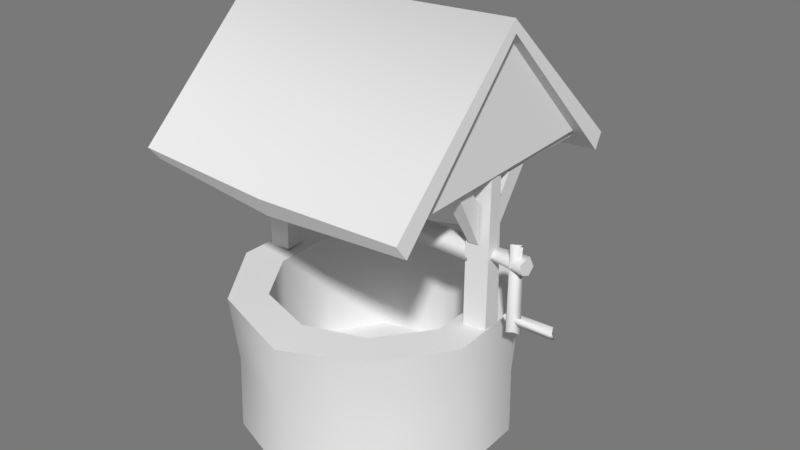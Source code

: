 # Source: prop-well.blend  (saved by Blender 2.79.0; exported with 4.5.12 LTS)
import bpy
from mathutils import Matrix  # noqa: F401  (used for matrix-valued properties, if any)

bpy.ops.wm.read_factory_settings(use_empty=True)
scene = bpy.context.scene
scene.name = 'Scene'

# ---- collections
col_collection_1 = bpy.data.collections.new('Collection 1'); scene.collection.children.link(col_collection_1)

# ---- world
world_world = bpy.data.worlds.new('World'); scene.world = world_world
world_world.color = (0.1902, 0.1902, 0.1902)
world_world.use_sun_shadow = False
world_world.sun_shadow_jitter_overblur = 0.0
world_world.cycles.sampling_method = 'MANUAL'

# ---- meshes
me_prop_well = bpy.data.meshes.new('prop-well')
me_prop_well.from_pydata([(0.005826, -0.01188, -0.9656), (0.009591, 0.9581, -0.7333), (0.5925, -0.03987, -0.7933), (0.4125, 1.029, -0.6027), (0.8975, 0.003719, -0.3168), (0.6788, 0.9871, -0.2019), (0.9036, -0.01068, 0.2705), (0.6995, 1.003, 0.2292), (0.5772, -0.02441, 0.8095), (0.4345, 1.007, 0.595), (0.01083, -0.06051, 0.9636), (0.003264, 0.9987, 0.7347), (-0.5706, -0.01547, 0.7833), (-0.4294, 0.9946, 0.5991), (-0.9293, 0.001392, 0.2896), (-0.7006, 0.9764, 0.1984), (-0.9201, -0.04516, -0.319), (-0.686, 0.9916, -0.2225), (-0.5907, -0.00699, -0.7754), (-0.4552, 0.9778, -0.594), (0.01443, 1.017, -0.9939), (0.9192, 1.011, -0.3432), (0.9467, 1.005, 0.3237), (0.5993, 0.9967, 0.7931), (0.03239, 0.9637, 1.007), (-0.5903, 0.9965, 0.8151), (-0.9498, 0.9997, -0.3061), (-0.6158, 0.9865, -0.785), (-0.00471, 0.1841, -0.7269), (0.4537, 0.1768, -0.6041), (0.7036, 0.1854, -0.2279), (0.6855, 0.1639, 0.2243), (0.4528, 0.1929, 0.5665), (0.02559, 0.211, 0.7558), (-0.438, 0.1793, 0.5858), (-0.6983, 0.2019, 0.237), (-0.701, 0.1817, -0.2339), (-0.4602, 0.1822, -0.6087), (0.5855, 0.9824, -0.8214), (-0.9511, 1.0, 0.309), (-0.9722, 2.029, 1.025), (1.0, 1.999, 1.0), (-0.9846, 1.981, -1.035), (1.032, 2.023, -0.9938), (-0.9698, 2.98, 0.02047), (1.016, 2.996, 0.0197), (-0.02458, 1.96, 0.9985), (-0.01811, 1.935, -0.9753), (0.0003071, 2.946, 0.01111), (-0.9721, 1.927, 0.9434), (1.021, 1.904, 0.9394), (-1.01, 1.939, -0.8973), (1.023, 1.907, -0.9566), (-0.9781, 2.855, -0.004825), (1.009, 2.902, -0.003125), (-0.0026, 1.844, 0.9582), (0.001413, 1.869, -0.9295), (-0.02314, 2.813, 0.003424), (0.763, 0.9916, 0.06906), (0.757, 2.839, 0.04565), (0.7636, 0.9916, -0.08518), (0.7938, 2.868, -0.03474), (0.93, 0.9916, 0.06333), (0.9198, 2.855, 0.03767), (0.9371, 0.9916, -0.05987), (0.8827, 2.87, -0.07436), (0.7884, 2.001, -0.3141), (0.8979, 2.001, -0.3181), (0.8896, 1.599, -0.05571), (0.9048, 2.001, -0.1516), (0.9015, 1.88, -0.08597), (0.7868, 1.834, -0.1042), (0.8027, 2.001, -0.1477), (0.7906, 1.565, -0.06493), (0.7709, 2.001, 0.324), (0.8794, 2.001, 0.3095), (0.8574, 1.584, 0.06913), (0.8672, 2.001, 0.1855), (0.8616, 1.844, 0.07536), (0.7903, 1.881, 0.07877), (0.794, 2.001, 0.1351), (0.7886, 1.581, 0.07323), (0.9296, 2.019, 0.8703), (0.8916, 2.002, -0.8573), (0.7636, 1.985, 0.844), (0.7403, 1.979, -0.8521), (0.888, 2.154, 0.7019), (0.9192, 2.102, -0.7138), (0.7871, 2.128, -0.7129), (0.7999, 2.155, 0.724), (0.8978, 2.057, -0.8126), (0.9146, 2.905, -0.07574), (0.9055, 2.069, 0.8191), (0.8928, 2.863, 0.06233), (0.9426, 2.074, -0.8172), (0.9414, 2.848, -0.06518), (0.9435, 2.027, 0.8105), (0.9292, 2.847, 0.06463), (0.7555, 2.738, 0.08756), (0.7688, 2.759, -0.1119), (0.7523, 2.648, 0.08337), (0.7908, 2.652, -0.04657), (-0.7731, 0.9916, 0.07263), (-0.7375, 2.866, 0.06126), (-0.7766, 0.9916, -0.07316), (-0.7629, 2.876, -0.08024), (-0.9133, 0.9916, 0.096), (-0.9052, 2.853, 0.07111), (-0.9067, 0.9916, -0.07836), (-0.92, 2.84, -0.08836), (-0.7576, 2.001, -0.3228), (-0.8487, 2.001, -0.2999), (-0.8878, 1.583, -0.06629), (-0.8967, 2.001, -0.1774), (-0.8784, 1.843, -0.06144), (-0.7801, 1.83, -0.08597), (-0.7808, 2.001, -0.1529), (-0.7923, 1.577, -0.07613), (-0.8136, 2.001, 0.3133), (-0.8798, 2.001, 0.305), (-0.8853, 1.589, 0.07066), (-0.8883, 2.001, 0.14), (-0.8819, 1.86, 0.06783), (-0.7885, 1.863, 0.071), (-0.7649, 2.001, 0.1889), (-0.7777, 1.582, 0.08503), (-0.8814, 2.001, 0.8759), (-0.8981, 2.005, -0.847), (-0.7539, 2.021, 0.8638), (-0.7847, 1.993, -0.8635), (-0.8467, 2.111, 0.7208), (-0.9062, 2.152, -0.7207), (-0.7668, 2.159, -0.7487), (-0.8117, 2.134, 0.7027), (-0.9058, 2.062, -0.8181), (-0.8998, 2.863, -0.06849), (-0.8975, 2.071, 0.8176), (-0.8996, 2.868, 0.05845), (-0.9444, 2.062, -0.8188), (-0.9751, 2.849, -0.07129), (-0.9452, 2.074, 0.7949), (-0.9294, 2.869, 0.06468), (0.003106, 2.689, 0.06331), (-0.7615, 2.746, 0.07206), (-0.04539, 2.695, -0.06295), (-0.7606, 2.717, -0.06566), (-0.02339, 2.564, 0.06268), (-0.7639, 2.641, 0.09776), (0.006105, 2.588, -0.09584), (-0.7767, 2.686, -0.06786), (-0.7731, 1.514, -0.05528), (0.7777, 1.495, -0.06208), (-0.7731, 1.438, -0.01927), (0.7777, 1.44, -0.02725), (-0.7731, 1.461, 0.04403), (0.7777, 1.444, 0.06802), (-0.7731, 1.565, 0.06947), (0.7777, 1.527, 0.04804), (-0.7731, 1.565, -0.01759), (0.7777, 1.56, -0.04115), (0.9042, 1.504, -0.05415), (0.9042, 1.46, -0.01926), (0.9042, 1.498, 0.03728), (0.9042, 1.52, 0.01104), (0.9042, 1.553, -0.03083), (1.171, 1.491, -0.0641), (1.169, 1.446, -0.01902), (1.179, 1.487, 0.06792), (1.164, 1.548, 0.07213), (1.161, 1.568, -0.03375), (1.131, 1.63, -0.001746), (1.072, 1.631, -0.01516), (1.08, 1.658, 0.05932), (1.122, 1.638, 0.03034), (1.12, 1.636, -0.01641), (1.085, 1.04, -0.005452), (1.065, 1.048, 0.0102), (1.069, 1.041, 0.04428), (1.107, 1.041, 0.01881), (1.152, 1.032, 0.002823), (1.342, 1.123, -0.03883), (1.361, 1.163, -0.02143), (1.378, 1.135, 0.02035), (1.347, 1.093, 0.01079), (1.384, 1.089, -0.005327), (1.032, 1.116, -0.01976), (1.042, 1.15, -0.02008), (1.027, 1.132, 0.02067), (1.04, 1.073, 0.004487), (1.024, 1.091, -0.006561), (-0.0103, 0.4863, -0.9627), (0.9024, 0.4971, -0.2955), (0.9073, 0.49, 0.2469), (0.5513, 0.4983, 0.761), (-0.003918, 0.4987, 0.9502), (-0.5739, 0.5089, 0.7572), (-0.9059, 0.4621, -0.2628), (-0.5392, 0.5138, -0.7288), (0.5394, 0.5153, -0.7698), (-0.9052, 0.4939, 0.2834)], [], [(190, 20, 38, 198), (198, 38, 21, 191), (191, 21, 22, 192), (192, 22, 23, 193), (193, 23, 24, 194), (194, 24, 25, 195), (195, 25, 39, 199), (199, 39, 26, 196), (7, 5, 30, 31), (196, 26, 27, 197), (197, 27, 20, 190), (29, 28, 37, 36, 35, 34, 33, 32, 31, 30), (1, 19, 37, 28), (15, 13, 34, 35), (9, 7, 31, 32), (3, 1, 28, 29), (17, 15, 35, 36), (11, 9, 32, 33), (5, 3, 29, 30), (19, 17, 36, 37), (13, 11, 33, 34), (19, 1, 20, 27), (17, 19, 27, 26), (15, 17, 26, 39), (13, 15, 39, 25), (11, 13, 25, 24), (9, 11, 24, 23), (7, 9, 23, 22), (5, 7, 22, 21), (3, 5, 21, 38), (1, 3, 38, 20), (48, 45, 43, 47), (46, 41, 45, 48), (40, 46, 48, 44), (44, 48, 47, 42), (57, 56, 52, 54), (55, 57, 54, 50), (49, 53, 57, 55), (53, 51, 56, 57), (40, 44, 53, 49), (41, 46, 55, 50), (43, 45, 54, 52), (42, 47, 56, 51), (44, 42, 51, 53), (45, 41, 50, 54), (46, 40, 49, 55), (47, 43, 52, 56), (58, 59, 61, 60), (78, 77, 75, 76), (64, 65, 63, 62), (62, 63, 59, 58), (70, 68, 67, 69), (71, 70, 69, 72), (73, 71, 72, 66), (79, 80, 77, 78), (68, 73, 66, 67), (60, 61, 65, 64), (81, 74, 80, 79), (76, 75, 74, 81), (84, 85, 83, 82), (86, 82, 83, 87), (84, 89, 88, 85), (89, 86, 87, 88), (92, 93, 91, 90), (96, 94, 95, 97), (92, 90, 94, 96), (148, 101, 100, 146), (146, 100, 98, 142), (144, 99, 101, 148), (102, 104, 105, 103), (122, 120, 119, 121), (108, 106, 107, 109), (106, 102, 103, 107), (114, 113, 111, 112), (115, 116, 113, 114), (117, 110, 116, 115), (123, 122, 121, 124), (112, 111, 110, 117), (104, 108, 109, 105), (125, 123, 124, 118), (120, 125, 118, 119), (128, 126, 127, 129), (130, 131, 127, 126), (128, 129, 132, 133), (133, 132, 131, 130), (136, 134, 135, 137), (140, 141, 139, 138), (136, 140, 138, 134), (148, 146, 147, 149), (146, 142, 143, 147), (144, 148, 149, 145), (150, 151, 153, 152), (152, 153, 155, 154), (154, 155, 157, 156), (156, 157, 159, 158), (158, 159, 151, 150), (164, 163, 168, 169), (162, 161, 166, 167), (160, 164, 169, 165), (163, 162, 167, 168), (161, 160, 165, 166), (166, 165, 169, 168, 167), (174, 173, 178, 179), (172, 171, 176, 177), (170, 174, 179, 175), (173, 172, 177, 178), (171, 170, 175, 176), (176, 175, 179, 178, 177), (171, 172, 173, 174, 170), (184, 183, 188, 189), (182, 181, 186, 187), (180, 184, 189, 185), (183, 182, 187, 188), (181, 180, 185, 186), (186, 185, 189, 188, 187), (181, 182, 183, 184, 180), (18, 197, 190, 0), (16, 196, 197, 18), (14, 199, 196, 16), (12, 195, 199, 14), (10, 194, 195, 12), (8, 193, 194, 10), (6, 192, 193, 8), (4, 191, 192, 6), (2, 198, 191, 4), (0, 190, 198, 2)])
me_prop_well.polygons.foreach_set('use_smooth', [1, 1, 1, 1, 1, 1, 1, 1, 1, 1, 1, 1, 1, 1, 1, 1, 1, 1, 1, 1, 1, 1, 1, 1, 1, 1, 1, 1, 1, 1, 1, 1, 1, 1, 1, 1, 1, 1, 1, 1, 1, 1, 1, 1, 1, 1, 1, 0, 0, 0, 0, 0, 0, 0, 0, 0, 0, 0, 0, 0, 0, 0, 0, 0, 0, 0, 0, 0, 0, 0, 0, 0, 0, 0, 0, 0, 0, 0, 0, 0, 0, 0, 0, 0, 0, 0, 0, 0, 0, 0, 0, 1, 1, 1, 1, 1, 1, 1, 1, 1, 1, 1, 1, 1, 1, 1, 1, 1, 1, 1, 1, 1, 1, 1, 1, 1, 1, 1, 1, 1, 1, 1, 1, 1, 1, 1])
_k = set([(1, 3), (1, 19), (3, 5), (5, 7), (7, 9), (9, 11), (11, 13), (13, 15), (15, 17), (17, 19), (20, 27), (20, 38), (21, 22), (21, 38), (22, 23), (23, 24), (24, 25), (25, 39), (26, 27), (26, 39), (28, 29), (28, 37), (29, 30), (30, 31), (31, 32), (32, 33), (33, 34), (34, 35), (35, 36), (36, 37), (40, 44), (40, 46), (40, 49), (41, 45), (41, 46), (41, 50), (42, 44), (42, 47), (42, 51), (43, 45), (43, 47), (43, 52), (49, 53), (49, 55), (50, 54), (50, 55), (51, 53), (51, 56), (52, 54), (52, 56), (165, 166), (165, 169), (166, 167), (167, 168), (168, 169), (175, 176), (175, 179), (176, 177), (177, 178), (178, 179), (185, 186), (185, 189), (186, 187), (187, 188), (188, 189)])
me_prop_well.attributes.new('sharp_edge', 'BOOLEAN', 'EDGE').data.foreach_set('value', [ (min(e.vertices), max(e.vertices)) in _k for e in me_prop_well.edges])
_uv = me_prop_well.uv_layers.new(name='UVMap')
_uv.uv.foreach_set('vector', [-0.3108, 0.3016, -0.3108, 0.1846, -0.1019, 0.1846, -0.1019, 0.3016, -0.1019, 0.3016, -0.1019, 0.1846, 0.04269, 0.1846, 0.04269, 0.3016, 0.04269, 0.3016, 0.04269, 0.1846, 0.1873, 0.1846, 0.1873, 0.3016, 0.1873, 0.3016, 0.1873, 0.1846, 0.3319, 0.1846, 0.3319, 0.3016, 0.3319, 0.3016, 0.3319, 0.1846, 0.4766, 0.1846, 0.4766, 0.3016, 0.4766, 0.3016, 0.4766, 0.1846, 0.6212, 0.1846, 0.6212, 0.3016, 0.6212, 0.3016, 0.6212, 0.1846, 0.7658, 0.1846, 0.7658, 0.3016, 0.7658, 0.3016, 0.7658, 0.1846, 0.9104, 0.1846, 0.9104, 0.3016, 0.5026, 0.4213, 0.6096, 0.4213, 0.6096, 0.6116, 0.5026, 0.6116, 0.9104, 0.3016, 0.9104, 0.1846, 1.055, 0.1846, 1.055, 0.3016, 1.055, 0.3016, 1.055, 0.1846, 1.209, 0.1846, 1.209, 0.3016, 0.1836, 0.2422, 0.1836, 0.2422, 0.1836, 0.2422, 0.1836, 0.2422, 0.1836, 0.2422, 0.1836, 0.2422, 0.1836, 0.2422, 0.1836, 0.2422, 0.1836, 0.2422, 0.1836, 0.2422, -0.2072, 0.4213, -0.1395, 0.4213, -0.1395, 0.6116, -0.2072, 0.6116, 0.07451, 0.4213, 0.1815, 0.4213, 0.1815, 0.6116, 0.07451, 0.6116, 0.3956, 0.4213, 0.5026, 0.4213, 0.5026, 0.6116, 0.3956, 0.6116, 0.7166, 0.4213, 0.7941, 0.4213, 0.7941, 0.6116, 0.7166, 0.6116, -0.03252, 0.4213, 0.07451, 0.4213, 0.07451, 0.6116, -0.03252, 0.6116, 0.2886, 0.4213, 0.3956, 0.4213, 0.3956, 0.6116, 0.2886, 0.6116, 0.6096, 0.4213, 0.7166, 0.4213, 0.7166, 0.6116, 0.6096, 0.6116, -0.1395, 0.4213, -0.03252, 0.4213, -0.03252, 0.6116, -0.1395, 0.6116, 0.1815, 0.4213, 0.2886, 0.4213, 0.2886, 0.6116, 0.1815, 0.6116, -0.2095, 0.09344, -0.3423, 0.09147, -0.3646, 0.01932, -0.1851, 0.02198, -0.02998, 0.09612, -0.1628, 0.09415, -0.1851, 0.02198, -0.005575, 0.02464, 0.1502, 0.09743, 0.01732, 0.09661, -0.005575, 0.02464, 0.174, 0.02574, 0.3297, 0.09852, 0.1968, 0.09771, 0.174, 0.02574, 0.3535, 0.02684, 0.5092, 0.09963, 0.3764, 0.09882, 0.3535, 0.02684, 0.533, 0.02793, 0.6895, 0.09938, 0.5566, 0.09973, 0.533, 0.02793, 0.7126, 0.02746, 0.8697, 0.09754, 0.7368, 0.09905, 0.7126, 0.02746, 0.8922, 0.02543, 1.049, 0.09551, 0.9164, 0.09701, 0.8922, 0.02543, 1.072, 0.02339, 1.229, 0.09347, 1.096, 0.09498, 1.072, 0.02339, 1.251, 0.02135, 1.408, 0.09143, 1.276, 0.09294, 1.251, 0.02135, 1.431, 0.01932, 0.49, 1.164, 0.03836, 1.164, 0.03836, 0.5248, 0.49, 0.5248, 0.4404, -0.01469, 0.892, -0.01469, 0.892, 0.624, 0.4404, 0.624, -0.01124, -0.01469, 0.4404, -0.01469, 0.4404, 0.624, -0.01124, 0.624, 0.9416, 1.164, 0.49, 1.164, 0.49, 0.5248, 0.9416, 0.5248, 0.8095, 0.4158, 0.5572, 0.4158, 0.5572, 0.5942, 0.8095, 0.5942, 0.3441, 0.4354, 0.5964, 0.4354, 0.5964, 0.257, 0.3441, 0.257, 0.3441, 0.6138, 0.5964, 0.6138, 0.5964, 0.4354, 0.3441, 0.4354, 0.8095, 0.2374, 0.5572, 0.2374, 0.5572, 0.4158, 0.8095, 0.4158, 0.2959, 0.4318, 0.2959, 0.9786, 0.2572, 0.94, 0.2572, 0.4318, 0.6066, 0.03002, 0.5918, 0.4169, 0.5531, 0.4169, 0.5679, 0.02854, 0.5599, 0.2308, 0.5599, 0.7775, 0.5212, 0.739, 0.5212, 0.2308, 0.6068, 0.8038, 0.6216, 0.4169, 0.6603, 0.4169, 0.6454, 0.8053, 0.843, 0.9786, 0.8431, 0.4318, 0.8817, 0.4318, 0.8817, 0.94, 0.7381, 0.2196, 0.738, 0.7664, 0.6994, 0.7664, 0.6994, 0.2582, 0.5918, 0.4169, 0.6066, 0.8038, 0.5679, 0.8053, 0.5531, 0.4169, 0.6216, 0.4169, 0.6068, 0.03002, 0.6454, 0.02854, 0.6603, 0.4169, 0.8022, 0.5235, 0.8022, 0.9997, 0.7664, 0.9997, 0.7664, 0.5235, 0.5679, 0.4426, 0.5679, 0.4861, 0.6056, 0.5077, 0.6056, 0.3772, 0.8738, 0.5235, 0.8738, 0.9997, 0.838, 0.9997, 0.838, 0.5235, 0.838, 0.5235, 0.838, 0.9997, 0.8022, 0.9997, 0.8022, 0.5235, 0.2275, 0.7773, 0.2653, 0.7119, 0.2653, 0.8424, 0.2275, 0.8209, 0.1898, 0.7773, 0.2275, 0.7773, 0.2275, 0.8209, 0.1898, 0.8209, 0.152, 0.7119, 0.1898, 0.7773, 0.1898, 0.8209, 0.152, 0.8424, 0.5301, 0.4426, 0.5301, 0.4861, 0.5679, 0.4861, 0.5679, 0.4426, 0.2653, 0.7119, 0.3031, 0.7119, 0.3031, 0.8424, 0.2653, 0.8424, 0.9096, 0.5235, 0.9096, 0.9997, 0.8738, 0.9997, 0.8738, 0.5235, 0.4923, 0.3772, 0.4923, 0.5077, 0.5301, 0.4861, 0.5301, 0.4426, 0.6056, 0.3772, 0.6056, 0.5077, 0.6434, 0.5077, 0.6434, 0.3772, 0.0427, 0.5229, 0.0427, 0.000319, 0.08508, 0.0003189, 0.08508, 0.5229, 0.1275, 0.4805, 0.08508, 0.5229, 0.08508, 0.0003189, 0.1275, 0.0427, 0.0427, 0.5229, 0.0003189, 0.4805, 0.0003191, 0.0427, 0.0427, 0.000319, 0.1698, 0.4805, 0.1275, 0.4805, 0.1275, 0.0427, 0.1698, 0.0427, 0.7231, 0.0003189, 0.5482, 0.1881, 0.5155, 0.1881, 0.3406, 0.000319, 0.3827, 0.5235, 0.0003189, 0.5235, 0.1752, 0.7113, 0.2079, 0.7113, 0.9483, 0.5235, 0.9483, 0.9059, 0.9857, 0.9059, 0.9857, 0.5235, 0.8919, 0.3581, 0.8919, 0.000319, 0.9539, 0.0003189, 0.9539, 0.3581, 0.9539, 0.3581, 0.9539, 0.0003189, 0.9783, 0.0003189, 0.9783, 0.3581, 0.8675, 0.3581, 0.8675, 0.000319, 0.8919, 0.000319, 0.8919, 0.3581, 0.7595, 0.000319, 0.7237, 0.0003189, 0.7237, 0.4765, 0.7595, 0.4765, 0.4162, 0.4426, 0.4539, 0.3772, 0.4539, 0.5077, 0.4162, 0.4861, 0.8311, 0.000319, 0.7953, 0.0003189, 0.7953, 0.4765, 0.8311, 0.4765, 0.7953, 0.0003189, 0.7595, 0.000319, 0.7595, 0.4765, 0.7953, 0.4765, 0.07584, 0.7773, 0.07584, 0.8209, 0.1136, 0.8424, 0.1136, 0.7119, 0.03808, 0.7773, 0.03808, 0.8209, 0.07584, 0.8209, 0.07584, 0.7773, 0.0003189, 0.7119, 0.000319, 0.8424, 0.03808, 0.8209, 0.03808, 0.7773, 0.3784, 0.4426, 0.4162, 0.4426, 0.4162, 0.4861, 0.3784, 0.4861, 0.1136, 0.7119, 0.1136, 0.8424, 0.1514, 0.8424, 0.1514, 0.7119, 0.8669, 0.000319, 0.8311, 0.000319, 0.8311, 0.4765, 0.8669, 0.4765, 0.3406, 0.3772, 0.3784, 0.4426, 0.3784, 0.4861, 0.3406, 0.5077, 0.4539, 0.3772, 0.4917, 0.3772, 0.4917, 0.5077, 0.4539, 0.5077, 0.2129, 0.5229, 0.2552, 0.5229, 0.2552, 0.0003189, 0.2129, 0.000319, 0.2976, 0.4805, 0.2976, 0.0427, 0.2552, 0.0003189, 0.2552, 0.5229, 0.2129, 0.5229, 0.2129, 0.000319, 0.1705, 0.0427, 0.1705, 0.4805, 0.34, 0.4805, 0.34, 0.0427, 0.2976, 0.0427, 0.2976, 0.4805, 0.7231, 0.1888, 0.3406, 0.1888, 0.5155, 0.3766, 0.5482, 0.3766, 0.7658, 0.5235, 0.5909, 0.7113, 0.5583, 0.7113, 0.3834, 0.5235, 0.9102, 0.5235, 0.9476, 0.5235, 0.9476, 0.9059, 0.9102, 0.9059, 0.8919, 0.3581, 0.9539, 0.3581, 0.9539, 0.0003189, 0.8919, 0.000319, 0.9539, 0.3581, 0.9783, 0.3581, 0.9783, 0.0003189, 0.9539, 0.0003189, 0.8675, 0.3581, 0.8919, 0.3581, 0.8919, 0.000319, 0.8675, 0.000319, 0.7084, 0.8533, 0.7084, 0.2701, 0.7439, 0.2701, 0.7439, 0.8533, 0.5661, 0.8533, 0.5661, 0.2701, 0.6017, 0.2701, 0.6017, 0.8533, 0.6017, 0.8533, 0.6017, 0.2701, 0.6372, 0.2701, 0.6372, 0.8533, 0.6372, 0.8533, 0.6372, 0.2701, 0.6728, 0.2701, 0.6728, 0.8533, 0.6728, 0.8533, 0.6728, 0.2701, 0.7084, 0.2701, 0.7084, 0.8533, 0.4669, 0.6765, 0.4463, 0.6765, 0.4463, 0.6023, 0.4669, 0.6023, 0.4256, 0.6765, 0.4049, 0.6765, 0.4049, 0.6023, 0.4256, 0.6023, 0.4876, 0.6765, 0.4669, 0.6765, 0.4669, 0.6023, 0.4876, 0.6023, 0.4463, 0.6765, 0.4256, 0.6765, 0.4256, 0.6023, 0.4463, 0.6023, 0.5083, 0.6765, 0.4876, 0.6765, 0.4876, 0.6023, 0.5083, 0.6023, 0.417, 0.6023, 0.4049, 0.5855, 0.417, 0.5688, 0.4367, 0.5752, 0.4367, 0.5959, 0.7557, 0.3008, 0.7688, 0.3008, 0.7688, 0.4707, 0.7557, 0.4707, 0.7819, 0.3008, 0.795, 0.3008, 0.795, 0.4707, 0.7819, 0.4707, 0.7425, 0.3008, 0.7557, 0.3008, 0.7557, 0.4707, 0.7425, 0.4707, 0.7688, 0.3008, 0.7819, 0.3008, 0.7819, 0.4707, 0.7688, 0.4707, 0.7294, 0.3008, 0.7425, 0.3008, 0.7425, 0.4707, 0.7294, 0.4707, 0.7991, 0.4494, 0.795, 0.437, 0.8056, 0.4293, 0.8162, 0.437, 0.8122, 0.4494, 0.8075, 0.4707, 0.795, 0.4666, 0.795, 0.4535, 0.8075, 0.4495, 0.8152, 0.4601, 0.2856, 0.2253, 0.2982, 0.2253, 0.2982, 0.3699, 0.2856, 0.3699, 0.3108, 0.2253, 0.3234, 0.2253, 0.3234, 0.3699, 0.3108, 0.3699, 0.2729, 0.2253, 0.2856, 0.2253, 0.2856, 0.3699, 0.2729, 0.3699, 0.2982, 0.2253, 0.3108, 0.2253, 0.3108, 0.3699, 0.2982, 0.3699, 0.2603, 0.2253, 0.2729, 0.2253, 0.2729, 0.3699, 0.2603, 0.3699, 0.3354, 0.3291, 0.3428, 0.3393, 0.3354, 0.3495, 0.3234, 0.3456, 0.3234, 0.333, 0.3308, 0.3495, 0.3428, 0.3534, 0.3428, 0.366, 0.3308, 0.3699, 0.3234, 0.3597, 1.055, 0.4186, 1.055, 0.3016, 1.209, 0.3016, 1.209, 0.4186, 0.9104, 0.4186, 0.9104, 0.3016, 1.055, 0.3016, 1.055, 0.4186, 0.7658, 0.4186, 0.7658, 0.3016, 0.9104, 0.3016, 0.9104, 0.4186, 0.6212, 0.4186, 0.6212, 0.3016, 0.7658, 0.3016, 0.7658, 0.4186, 0.4766, 0.4186, 0.4766, 0.3016, 0.6212, 0.3016, 0.6212, 0.4186, 0.3319, 0.4186, 0.3319, 0.3016, 0.4766, 0.3016, 0.4766, 0.4186, 0.1873, 0.4186, 0.1873, 0.3016, 0.3319, 0.3016, 0.3319, 0.4186, 0.04269, 0.4186, 0.04269, 0.3016, 0.1873, 0.3016, 0.1873, 0.4186, -0.1019, 0.4186, -0.1019, 0.3016, 0.04269, 0.3016, 0.04269, 0.4186, -0.3108, 0.4186, -0.3108, 0.3016, -0.1019, 0.3016, -0.1019, 0.4186])
me_prop_well.use_remesh_preserve_volume = False
me_prop_well.use_remesh_preserve_attributes = False
me_prop_well.use_mirror_vertex_groups = False
me_prop_well.update()

# ---- objects
ob_prop_well = bpy.data.objects.new('prop-well', me_prop_well)

# ---- transforms, parenting, visibility, modifiers, constraints
ob_prop_well.location = (0.0, 0.0, 0.0)
ob_prop_well.rotation_euler = (1.571, -0.0, 0.0)
ob_prop_well.lineart.crease_threshold = 0.0
_m = ob_prop_well.modifiers.new('EdgeSplit', 'EDGE_SPLIT')
_m.use_edge_angle = False

# ---- collection membership
col_collection_1.objects.link(ob_prop_well)

# ---- scene / render settings (as saved in the file)
scene.frame_start = 0; scene.frame_end = 250; scene.frame_set(0)
scene.render.engine = 'BLENDER_EEVEE_NEXT'
scene.render.resolution_percentage = 50
scene.render.fps = 30
scene.render.dither_intensity = 0.0
scene.cycles.use_denoising = False
scene.cycles.samples = 128
scene.cycles.sampling_pattern = 'TABULATED_SOBOL'
scene.cycles.use_adaptive_sampling = False
scene.cycles.use_light_tree = False
scene.cycles.blur_glossy = 0.0
scene.cycles.sample_clamp_indirect = 0.0
scene.view_settings.view_transform = 'Standard'
bpy.context.view_layer.update()

# ---- added for rendering (the .blend has no active camera and no usable light): camera, sun
cam_auto = bpy.data.cameras.new('AutoCamera')
cam_auto.lens = 50.0
cam_auto.sensor_width = 36.0
cam_auto.clip_end = 1000.0
ob_auto_camera = bpy.data.objects.new('AutoCamera', cam_auto)
scene.collection.objects.link(ob_auto_camera)
ob_auto_camera.location = (4.25301, -4.87402, 4.72055)
ob_auto_camera.rotation_euler = (1.09748, -7.21219e-08, 0.694738)
scene.camera = ob_auto_camera
light_auto_sun = bpy.data.lights.new('AutoSun', 'SUN')
light_auto_sun.energy = 3.0
light_auto_sun.angle = 0.0523599
ob_auto_sun = bpy.data.objects.new('AutoSun', light_auto_sun)
scene.collection.objects.link(ob_auto_sun)
ob_auto_sun.rotation_euler = (0.872665, 0.174533, 0.523599)
bpy.context.view_layer.update()
